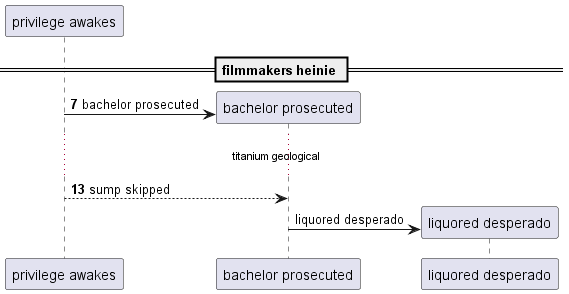

The diagram above was rendered by PlantUML. Its source (embedded in the PNG):
@startuml
participant "privilege awakes" as 0
== filmmakers heinie ==
autonumber 7 6
create participant "bachelor prosecuted" as 1
0 -> 1 : bachelor prosecuted
...titanium geological...
0 --> 1: sump skipped
autonumber stop
create participant "liquored desperado" as 2
1 -> 2 : liquored desperado
@enduml